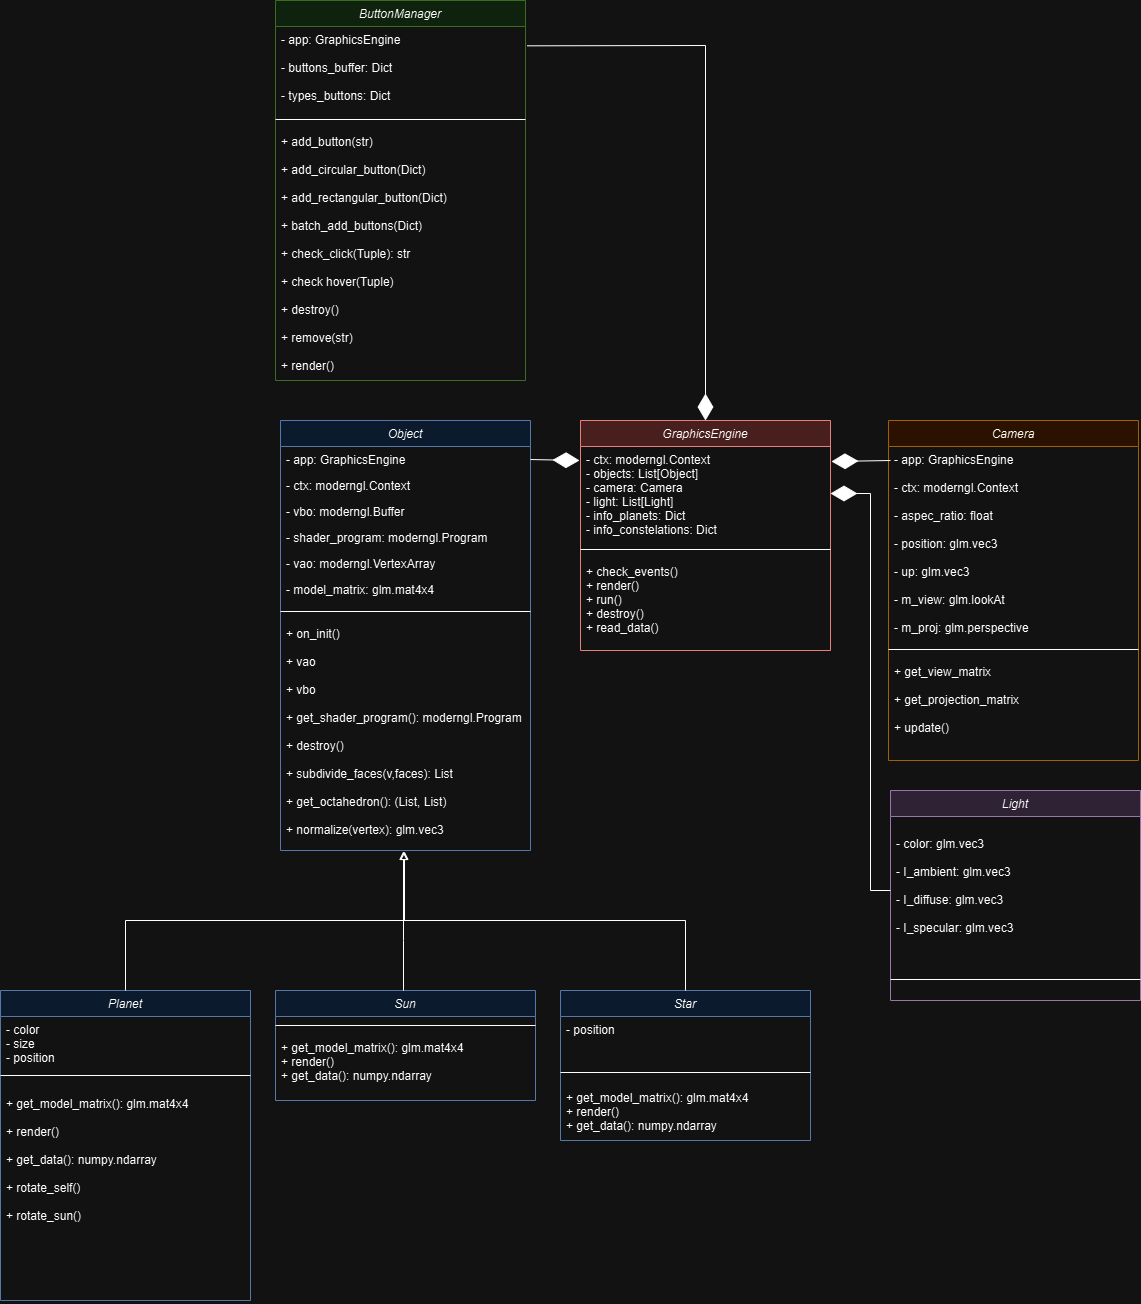

The diagram above was exported from draw.io. Its source (the exported page's mxGraphModel, read from the mxfile embedded in the PNG):
<mxGraphModel dx="2253" dy="1950" grid="1" gridSize="10" guides="1" tooltips="1" connect="1" arrows="1" fold="1" page="1" pageScale="1" pageWidth="827" pageHeight="1169" math="0" shadow="0">
  <root>
    <mxCell id="WIyWlLk6GJQsqaUBKTNV-0" />
    <mxCell id="WIyWlLk6GJQsqaUBKTNV-1" parent="WIyWlLk6GJQsqaUBKTNV-0" />
    <mxCell id="zkfFHV4jXpPFQw0GAbJ--0" value="Object" style="swimlane;fontStyle=2;align=center;verticalAlign=top;childLayout=stackLayout;horizontal=1;startSize=26;horizontalStack=0;resizeParent=1;resizeLast=0;collapsible=1;marginBottom=0;rounded=0;shadow=0;strokeWidth=1;fillColor=#dae8fc;strokeColor=#6c8ebf;" parent="WIyWlLk6GJQsqaUBKTNV-1" vertex="1">
      <mxGeometry x="-520" y="70" width="250" height="430" as="geometry">
        <mxRectangle x="230" y="140" width="160" height="26" as="alternateBounds" />
      </mxGeometry>
    </mxCell>
    <mxCell id="zkfFHV4jXpPFQw0GAbJ--1" value="- app: GraphicsEngine" style="text;align=left;verticalAlign=top;spacingLeft=4;spacingRight=4;overflow=hidden;rotatable=0;points=[[0,0.5],[1,0.5]];portConstraint=eastwest;" parent="zkfFHV4jXpPFQw0GAbJ--0" vertex="1">
      <mxGeometry y="26" width="250" height="26" as="geometry" />
    </mxCell>
    <mxCell id="zkfFHV4jXpPFQw0GAbJ--2" value="- ctx: moderngl.Context" style="text;align=left;verticalAlign=top;spacingLeft=4;spacingRight=4;overflow=hidden;rotatable=0;points=[[0,0.5],[1,0.5]];portConstraint=eastwest;rounded=0;shadow=0;html=0;" parent="zkfFHV4jXpPFQw0GAbJ--0" vertex="1">
      <mxGeometry y="52" width="250" height="26" as="geometry" />
    </mxCell>
    <mxCell id="zkfFHV4jXpPFQw0GAbJ--3" value="- vbo: moderngl.Buffer" style="text;align=left;verticalAlign=top;spacingLeft=4;spacingRight=4;overflow=hidden;rotatable=0;points=[[0,0.5],[1,0.5]];portConstraint=eastwest;rounded=0;shadow=0;html=0;" parent="zkfFHV4jXpPFQw0GAbJ--0" vertex="1">
      <mxGeometry y="78" width="250" height="26" as="geometry" />
    </mxCell>
    <mxCell id="gs8CM2pS4amxkD_O1ZVR-0" value="- shader_program: moderngl.Program" style="text;align=left;verticalAlign=top;spacingLeft=4;spacingRight=4;overflow=hidden;rotatable=0;points=[[0,0.5],[1,0.5]];portConstraint=eastwest;rounded=0;shadow=0;html=0;" parent="zkfFHV4jXpPFQw0GAbJ--0" vertex="1">
      <mxGeometry y="104" width="250" height="26" as="geometry" />
    </mxCell>
    <mxCell id="gs8CM2pS4amxkD_O1ZVR-1" value="- vao: moderngl.VertexArray" style="text;align=left;verticalAlign=top;spacingLeft=4;spacingRight=4;overflow=hidden;rotatable=0;points=[[0,0.5],[1,0.5]];portConstraint=eastwest;rounded=0;shadow=0;html=0;" parent="zkfFHV4jXpPFQw0GAbJ--0" vertex="1">
      <mxGeometry y="130" width="250" height="26" as="geometry" />
    </mxCell>
    <mxCell id="gs8CM2pS4amxkD_O1ZVR-2" value="- model_matrix: glm.mat4x4" style="text;align=left;verticalAlign=top;spacingLeft=4;spacingRight=4;overflow=hidden;rotatable=0;points=[[0,0.5],[1,0.5]];portConstraint=eastwest;rounded=0;shadow=0;html=0;" parent="zkfFHV4jXpPFQw0GAbJ--0" vertex="1">
      <mxGeometry y="156" width="250" height="26" as="geometry" />
    </mxCell>
    <mxCell id="zkfFHV4jXpPFQw0GAbJ--4" value="" style="line;html=1;strokeWidth=1;align=left;verticalAlign=middle;spacingTop=-1;spacingLeft=3;spacingRight=3;rotatable=0;labelPosition=right;points=[];portConstraint=eastwest;" parent="zkfFHV4jXpPFQw0GAbJ--0" vertex="1">
      <mxGeometry y="182" width="250" height="18" as="geometry" />
    </mxCell>
    <mxCell id="zkfFHV4jXpPFQw0GAbJ--5" value="+ on_init()&#10;&#10;+ vao&#10;&#10;+ vbo&#10;&#10;+ get_shader_program(): moderngl.Program&#10;&#10;+ destroy()&#10;&#10;+ subdivide_faces(v,faces): List&#10;&#10;+ get_octahedron(): (List, List)&#10;&#10;+ normalize(vertex): glm.vec3&#10;&#10;" style="text;align=left;verticalAlign=top;spacingLeft=4;spacingRight=4;overflow=hidden;rotatable=0;points=[[0,0.5],[1,0.5]];portConstraint=eastwest;" parent="zkfFHV4jXpPFQw0GAbJ--0" vertex="1">
      <mxGeometry y="200" width="250" height="230" as="geometry" />
    </mxCell>
    <mxCell id="f_LTegu8oUFhyhut-fY5-9" value="Camera" style="swimlane;fontStyle=2;align=center;verticalAlign=top;childLayout=stackLayout;horizontal=1;startSize=26;horizontalStack=0;resizeParent=1;resizeLast=0;collapsible=1;marginBottom=0;rounded=0;shadow=0;strokeWidth=1;fillColor=#ffe6cc;strokeColor=#d79b00;" parent="WIyWlLk6GJQsqaUBKTNV-1" vertex="1">
      <mxGeometry x="88" y="70" width="250" height="340" as="geometry">
        <mxRectangle x="230" y="140" width="160" height="26" as="alternateBounds" />
      </mxGeometry>
    </mxCell>
    <mxCell id="f_LTegu8oUFhyhut-fY5-10" value="- app: GraphicsEngine&#10;&#10;- ctx: moderngl.Context&#10;&#10;- aspec_ratio: float&#10;&#10;- position: glm.vec3&#10;&#10;- up: glm.vec3&#10;&#10;- m_view: glm.lookAt&#10;&#10;- m_proj: glm.perspective" style="text;align=left;verticalAlign=top;spacingLeft=4;spacingRight=4;overflow=hidden;rotatable=0;points=[[0,0.5],[1,0.5]];portConstraint=eastwest;" parent="f_LTegu8oUFhyhut-fY5-9" vertex="1">
      <mxGeometry y="26" width="250" height="194" as="geometry" />
    </mxCell>
    <mxCell id="f_LTegu8oUFhyhut-fY5-16" value="" style="line;html=1;strokeWidth=1;align=left;verticalAlign=middle;spacingTop=-1;spacingLeft=3;spacingRight=3;rotatable=0;labelPosition=right;points=[];portConstraint=eastwest;" parent="f_LTegu8oUFhyhut-fY5-9" vertex="1">
      <mxGeometry y="220" width="250" height="18" as="geometry" />
    </mxCell>
    <mxCell id="f_LTegu8oUFhyhut-fY5-17" value="+ get_view_matrix&#10;&#10;+ get_projection_matrix&#10;&#10;+ update()" style="text;align=left;verticalAlign=top;spacingLeft=4;spacingRight=4;overflow=hidden;rotatable=0;points=[[0,0.5],[1,0.5]];portConstraint=eastwest;" parent="f_LTegu8oUFhyhut-fY5-9" vertex="1">
      <mxGeometry y="238" width="250" height="80" as="geometry" />
    </mxCell>
    <mxCell id="gs8CM2pS4amxkD_O1ZVR-12" value="Planet" style="swimlane;fontStyle=2;align=center;verticalAlign=top;childLayout=stackLayout;horizontal=1;startSize=26;horizontalStack=0;resizeParent=1;resizeLast=0;collapsible=1;marginBottom=0;rounded=0;shadow=0;strokeWidth=1;fillColor=#dae8fc;strokeColor=#6c8ebf;" parent="WIyWlLk6GJQsqaUBKTNV-1" vertex="1">
      <mxGeometry x="-800" y="640" width="250" height="310" as="geometry">
        <mxRectangle x="230" y="140" width="160" height="26" as="alternateBounds" />
      </mxGeometry>
    </mxCell>
    <mxCell id="aMJao9VsuyZAs--2yo9l-7" value="- color&#10;- size&#10;- position" style="text;align=left;verticalAlign=top;spacingLeft=4;spacingRight=4;overflow=hidden;rotatable=0;points=[[0,0.5],[1,0.5]];portConstraint=eastwest;" parent="gs8CM2pS4amxkD_O1ZVR-12" vertex="1">
      <mxGeometry y="26" width="250" height="44" as="geometry" />
    </mxCell>
    <mxCell id="gs8CM2pS4amxkD_O1ZVR-19" value="" style="line;html=1;strokeWidth=1;align=left;verticalAlign=middle;spacingTop=-1;spacingLeft=3;spacingRight=3;rotatable=0;labelPosition=right;points=[];portConstraint=eastwest;" parent="gs8CM2pS4amxkD_O1ZVR-12" vertex="1">
      <mxGeometry y="70" width="250" height="30" as="geometry" />
    </mxCell>
    <mxCell id="gs8CM2pS4amxkD_O1ZVR-20" value="+ get_model_matrix(): glm.mat4x4&#10;&#10;+ render()&#10;&#10;+ get_data(): numpy.ndarray&#10;&#10;+ rotate_self()&#10;&#10;+ rotate_sun()&#10;" style="text;align=left;verticalAlign=top;spacingLeft=4;spacingRight=4;overflow=hidden;rotatable=0;points=[[0,0.5],[1,0.5]];portConstraint=eastwest;" parent="gs8CM2pS4amxkD_O1ZVR-12" vertex="1">
      <mxGeometry y="100" width="250" height="210" as="geometry" />
    </mxCell>
    <mxCell id="gs8CM2pS4amxkD_O1ZVR-22" value="Star" style="swimlane;fontStyle=2;align=center;verticalAlign=top;childLayout=stackLayout;horizontal=1;startSize=26;horizontalStack=0;resizeParent=1;resizeLast=0;collapsible=1;marginBottom=0;rounded=0;shadow=0;strokeWidth=1;fillColor=#dae8fc;strokeColor=#6c8ebf;" parent="WIyWlLk6GJQsqaUBKTNV-1" vertex="1">
      <mxGeometry x="-240" y="640" width="250" height="150" as="geometry">
        <mxRectangle x="230" y="140" width="160" height="26" as="alternateBounds" />
      </mxGeometry>
    </mxCell>
    <mxCell id="aMJao9VsuyZAs--2yo9l-9" value="- position" style="text;align=left;verticalAlign=top;spacingLeft=4;spacingRight=4;overflow=hidden;rotatable=0;points=[[0,0.5],[1,0.5]];portConstraint=eastwest;" parent="gs8CM2pS4amxkD_O1ZVR-22" vertex="1">
      <mxGeometry y="26" width="250" height="44" as="geometry" />
    </mxCell>
    <mxCell id="gs8CM2pS4amxkD_O1ZVR-24" value="" style="line;html=1;strokeWidth=1;align=left;verticalAlign=middle;spacingTop=-1;spacingLeft=3;spacingRight=3;rotatable=0;labelPosition=right;points=[];portConstraint=eastwest;" parent="gs8CM2pS4amxkD_O1ZVR-22" vertex="1">
      <mxGeometry y="70" width="250" height="24" as="geometry" />
    </mxCell>
    <mxCell id="aMJao9VsuyZAs--2yo9l-8" value="+ get_model_matrix(): glm.mat4x4&#10;+ render()&#10;+ get_data(): numpy.ndarray&#10;&#10;" style="text;align=left;verticalAlign=top;spacingLeft=4;spacingRight=4;overflow=hidden;rotatable=0;points=[[0,0.5],[1,0.5]];portConstraint=eastwest;" parent="gs8CM2pS4amxkD_O1ZVR-22" vertex="1">
      <mxGeometry y="94" width="250" height="56" as="geometry" />
    </mxCell>
    <mxCell id="gs8CM2pS4amxkD_O1ZVR-26" value="" style="endArrow=block;html=1;endFill=0;edgeStyle=elbowEdgeStyle;elbow=vertical;rounded=0;exitX=0.5;exitY=0;exitDx=0;exitDy=0;entryX=0.496;entryY=1.004;entryDx=0;entryDy=0;entryPerimeter=0;" parent="WIyWlLk6GJQsqaUBKTNV-1" source="gs8CM2pS4amxkD_O1ZVR-12" target="zkfFHV4jXpPFQw0GAbJ--5" edge="1">
      <mxGeometry width="160" relative="1" as="geometry">
        <mxPoint x="-200" y="510" as="sourcePoint" />
        <mxPoint x="-400" y="500" as="targetPoint" />
      </mxGeometry>
    </mxCell>
    <mxCell id="gs8CM2pS4amxkD_O1ZVR-27" value="" style="endArrow=block;html=1;endFill=0;edgeStyle=elbowEdgeStyle;elbow=vertical;rounded=0;exitX=0.5;exitY=0;exitDx=0;exitDy=0;entryX=0.492;entryY=1.004;entryDx=0;entryDy=0;entryPerimeter=0;" parent="WIyWlLk6GJQsqaUBKTNV-1" source="gs8CM2pS4amxkD_O1ZVR-22" target="zkfFHV4jXpPFQw0GAbJ--5" edge="1">
      <mxGeometry width="160" relative="1" as="geometry">
        <mxPoint x="-515" y="660" as="sourcePoint" />
        <mxPoint x="-390" y="580" as="targetPoint" />
      </mxGeometry>
    </mxCell>
    <mxCell id="_vvLP_JCZs8r_IB6S6pI-0" value="GraphicsEngine" style="swimlane;fontStyle=2;align=center;verticalAlign=top;childLayout=stackLayout;horizontal=1;startSize=26;horizontalStack=0;resizeParent=1;resizeLast=0;collapsible=1;marginBottom=0;rounded=0;shadow=0;strokeWidth=1;fillColor=#f8cecc;strokeColor=#b85450;" parent="WIyWlLk6GJQsqaUBKTNV-1" vertex="1">
      <mxGeometry x="-220" y="70" width="250" height="230" as="geometry">
        <mxRectangle x="230" y="140" width="160" height="26" as="alternateBounds" />
      </mxGeometry>
    </mxCell>
    <mxCell id="_vvLP_JCZs8r_IB6S6pI-2" value="- ctx: moderngl.Context&#10;- objects: List[Object]&#10;- camera: Camera&#10;- light: List[Light]&#10;- info_planets: Dict&#10;- info_constelations: Dict" style="text;align=left;verticalAlign=top;spacingLeft=4;spacingRight=4;overflow=hidden;rotatable=0;points=[[0,0.5],[1,0.5]];portConstraint=eastwest;rounded=0;shadow=0;html=0;" parent="_vvLP_JCZs8r_IB6S6pI-0" vertex="1">
      <mxGeometry y="26" width="250" height="94" as="geometry" />
    </mxCell>
    <mxCell id="_vvLP_JCZs8r_IB6S6pI-7" value="" style="line;html=1;strokeWidth=1;align=left;verticalAlign=middle;spacingTop=-1;spacingLeft=3;spacingRight=3;rotatable=0;labelPosition=right;points=[];portConstraint=eastwest;" parent="_vvLP_JCZs8r_IB6S6pI-0" vertex="1">
      <mxGeometry y="120" width="250" height="18" as="geometry" />
    </mxCell>
    <mxCell id="_vvLP_JCZs8r_IB6S6pI-8" value="+ check_events()&#10;+ render()&#10;+ run()&#10;+ destroy()&#10;+ read_data()&#10;" style="text;align=left;verticalAlign=top;spacingLeft=4;spacingRight=4;overflow=hidden;rotatable=0;points=[[0,0.5],[1,0.5]];portConstraint=eastwest;" parent="_vvLP_JCZs8r_IB6S6pI-0" vertex="1">
      <mxGeometry y="138" width="250" height="92" as="geometry" />
    </mxCell>
    <mxCell id="gs8CM2pS4amxkD_O1ZVR-28" value="" style="endArrow=diamondThin;endFill=1;endSize=24;html=1;rounded=0;exitX=1;exitY=0.5;exitDx=0;exitDy=0;" parent="WIyWlLk6GJQsqaUBKTNV-1" source="zkfFHV4jXpPFQw0GAbJ--1" edge="1">
      <mxGeometry width="160" relative="1" as="geometry">
        <mxPoint x="-190" y="330" as="sourcePoint" />
        <mxPoint x="-221" y="110" as="targetPoint" />
      </mxGeometry>
    </mxCell>
    <mxCell id="gs8CM2pS4amxkD_O1ZVR-29" value="" style="endArrow=diamondThin;endFill=1;endSize=24;html=1;rounded=0;entryX=1;entryY=0.5;entryDx=0;entryDy=0;exitX=-0.005;exitY=0.282;exitDx=0;exitDy=0;exitPerimeter=0;" parent="WIyWlLk6GJQsqaUBKTNV-1" edge="1">
      <mxGeometry width="160" relative="1" as="geometry">
        <mxPoint x="90" y="110" as="sourcePoint" />
        <mxPoint x="31" y="111" as="targetPoint" />
      </mxGeometry>
    </mxCell>
    <mxCell id="TlFowMUufXWZl3zURTTS-0" value="Light" style="swimlane;fontStyle=2;align=center;verticalAlign=top;childLayout=stackLayout;horizontal=1;startSize=26;horizontalStack=0;resizeParent=1;resizeLast=0;collapsible=1;marginBottom=0;rounded=0;shadow=0;strokeWidth=1;fillColor=#e1d5e7;strokeColor=#9673a6;" parent="WIyWlLk6GJQsqaUBKTNV-1" vertex="1">
      <mxGeometry x="90" y="440" width="250" height="210" as="geometry">
        <mxRectangle x="230" y="140" width="160" height="26" as="alternateBounds" />
      </mxGeometry>
    </mxCell>
    <mxCell id="TlFowMUufXWZl3zURTTS-1" value="&#10;- color: glm.vec3&#10;&#10;- I_ambient: glm.vec3 &#10;&#10;- I_diffuse: glm.vec3&#10;&#10;- I_specular: glm.vec3&#10;&#10;" style="text;align=left;verticalAlign=top;spacingLeft=4;spacingRight=4;overflow=hidden;rotatable=0;points=[[0,0.5],[1,0.5]];portConstraint=eastwest;" parent="TlFowMUufXWZl3zURTTS-0" vertex="1">
      <mxGeometry y="26" width="250" height="154" as="geometry" />
    </mxCell>
    <mxCell id="TlFowMUufXWZl3zURTTS-2" value="" style="line;html=1;strokeWidth=1;align=left;verticalAlign=middle;spacingTop=-1;spacingLeft=3;spacingRight=3;rotatable=0;labelPosition=right;points=[];portConstraint=eastwest;" parent="TlFowMUufXWZl3zURTTS-0" vertex="1">
      <mxGeometry y="180" width="250" height="18" as="geometry" />
    </mxCell>
    <mxCell id="TlFowMUufXWZl3zURTTS-4" value="" style="endArrow=diamondThin;endFill=1;endSize=24;html=1;rounded=0;entryX=1;entryY=0.5;entryDx=0;entryDy=0;" parent="WIyWlLk6GJQsqaUBKTNV-1" target="_vvLP_JCZs8r_IB6S6pI-2" edge="1">
      <mxGeometry width="160" relative="1" as="geometry">
        <mxPoint x="90" y="540" as="sourcePoint" />
        <mxPoint x="41" y="121" as="targetPoint" />
        <Array as="points">
          <mxPoint x="70" y="540" />
          <mxPoint x="70" y="143" />
        </Array>
      </mxGeometry>
    </mxCell>
    <mxCell id="aMJao9VsuyZAs--2yo9l-0" value="Sun" style="swimlane;fontStyle=2;align=center;verticalAlign=top;childLayout=stackLayout;horizontal=1;startSize=26;horizontalStack=0;resizeParent=1;resizeLast=0;collapsible=1;marginBottom=0;rounded=0;shadow=0;strokeWidth=1;fillColor=#dae8fc;strokeColor=#6c8ebf;" parent="WIyWlLk6GJQsqaUBKTNV-1" vertex="1">
      <mxGeometry x="-525" y="640" width="260" height="110" as="geometry">
        <mxRectangle x="230" y="140" width="160" height="26" as="alternateBounds" />
      </mxGeometry>
    </mxCell>
    <mxCell id="aMJao9VsuyZAs--2yo9l-2" value="" style="line;html=1;strokeWidth=1;align=left;verticalAlign=middle;spacingTop=-1;spacingLeft=3;spacingRight=3;rotatable=0;labelPosition=right;points=[];portConstraint=eastwest;" parent="aMJao9VsuyZAs--2yo9l-0" vertex="1">
      <mxGeometry y="26" width="260" height="18" as="geometry" />
    </mxCell>
    <mxCell id="aMJao9VsuyZAs--2yo9l-3" value="+ get_model_matrix(): glm.mat4x4&#10;+ render()&#10;+ get_data(): numpy.ndarray&#10;&#10;" style="text;align=left;verticalAlign=top;spacingLeft=4;spacingRight=4;overflow=hidden;rotatable=0;points=[[0,0.5],[1,0.5]];portConstraint=eastwest;" parent="aMJao9VsuyZAs--2yo9l-0" vertex="1">
      <mxGeometry y="44" width="260" height="56" as="geometry" />
    </mxCell>
    <mxCell id="aMJao9VsuyZAs--2yo9l-4" value="" style="endArrow=block;html=1;endFill=0;edgeStyle=elbowEdgeStyle;elbow=vertical;rounded=0;entryX=0.492;entryY=1.004;entryDx=0;entryDy=0;entryPerimeter=0;" parent="WIyWlLk6GJQsqaUBKTNV-1" target="zkfFHV4jXpPFQw0GAbJ--5" edge="1">
      <mxGeometry width="160" relative="1" as="geometry">
        <mxPoint x="-397" y="640" as="sourcePoint" />
        <mxPoint x="-390" y="580" as="targetPoint" />
        <Array as="points">
          <mxPoint x="-400" y="590" />
        </Array>
      </mxGeometry>
    </mxCell>
    <mxCell id="lD91FJnRkQidBjADQimz-0" value="ButtonManager" style="swimlane;fontStyle=2;align=center;verticalAlign=top;childLayout=stackLayout;horizontal=1;startSize=26;horizontalStack=0;resizeParent=1;resizeLast=0;collapsible=1;marginBottom=0;rounded=0;shadow=0;strokeWidth=1;fillColor=#d5e8d4;strokeColor=#82b366;" vertex="1" parent="WIyWlLk6GJQsqaUBKTNV-1">
      <mxGeometry x="-525" y="-350" width="250" height="380" as="geometry">
        <mxRectangle x="230" y="140" width="160" height="26" as="alternateBounds" />
      </mxGeometry>
    </mxCell>
    <mxCell id="lD91FJnRkQidBjADQimz-1" value="- app: GraphicsEngine&#10;&#10;- buttons_buffer: Dict&#10;&#10;- types_buttons: Dict&#10;&#10;" style="text;align=left;verticalAlign=top;spacingLeft=4;spacingRight=4;overflow=hidden;rotatable=0;points=[[0,0.5],[1,0.5]];portConstraint=eastwest;" vertex="1" parent="lD91FJnRkQidBjADQimz-0">
      <mxGeometry y="26" width="250" height="84" as="geometry" />
    </mxCell>
    <mxCell id="lD91FJnRkQidBjADQimz-2" value="" style="line;html=1;strokeWidth=1;align=left;verticalAlign=middle;spacingTop=-1;spacingLeft=3;spacingRight=3;rotatable=0;labelPosition=right;points=[];portConstraint=eastwest;" vertex="1" parent="lD91FJnRkQidBjADQimz-0">
      <mxGeometry y="110" width="250" height="18" as="geometry" />
    </mxCell>
    <mxCell id="lD91FJnRkQidBjADQimz-3" value="+ add_button(str)&#10;&#10;+ add_circular_button(Dict)&#10;&#10;+ add_rectangular_button(Dict)&#10;&#10;+ batch_add_buttons(Dict)&#10;&#10;+ check_click(Tuple): str&#10;&#10;+ check hover(Tuple)&#10;&#10;+ destroy()&#10;&#10;+ remove(str)&#10;&#10;+ render()" style="text;align=left;verticalAlign=top;spacingLeft=4;spacingRight=4;overflow=hidden;rotatable=0;points=[[0,0.5],[1,0.5]];portConstraint=eastwest;" vertex="1" parent="lD91FJnRkQidBjADQimz-0">
      <mxGeometry y="128" width="250" height="252" as="geometry" />
    </mxCell>
    <mxCell id="lD91FJnRkQidBjADQimz-4" value="" style="endArrow=diamondThin;endFill=1;endSize=24;html=1;rounded=0;exitX=1.007;exitY=0.23;exitDx=0;exitDy=0;entryX=0.5;entryY=0;entryDx=0;entryDy=0;exitPerimeter=0;" edge="1" parent="WIyWlLk6GJQsqaUBKTNV-1" source="lD91FJnRkQidBjADQimz-1" target="_vvLP_JCZs8r_IB6S6pI-0">
      <mxGeometry width="160" relative="1" as="geometry">
        <mxPoint x="-260" y="119" as="sourcePoint" />
        <mxPoint x="-211" y="120" as="targetPoint" />
        <Array as="points">
          <mxPoint x="-95" y="-305" />
        </Array>
      </mxGeometry>
    </mxCell>
  </root>
</mxGraphModel>